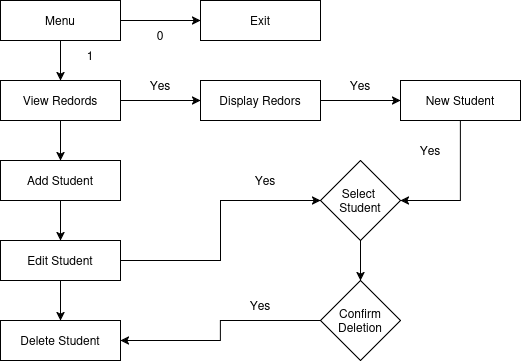

The diagram above was exported from draw.io. Its source (the exported page's mxGraphModel, read from the mxfile embedded in the PNG):
<mxGraphModel dx="869" dy="530" grid="1" gridSize="10" guides="1" tooltips="1" connect="1" arrows="1" fold="1" page="1" pageScale="1" pageWidth="850" pageHeight="1100" math="0" shadow="0">
  <root>
    <mxCell id="XYymr34rofc_vsuDKBmw-0" />
    <mxCell id="XYymr34rofc_vsuDKBmw-1" parent="XYymr34rofc_vsuDKBmw-0" />
    <mxCell id="2sU14Gwpdd_Sj2lSNyCn-2" edge="1" parent="XYymr34rofc_vsuDKBmw-1" source="2sU14Gwpdd_Sj2lSNyCn-0" style="edgeStyle=orthogonalEdgeStyle;rounded=0;orthogonalLoop=1;jettySize=auto;html=1;" target="wNdIutSqJl4IjfVQ0iMo-0">
      <mxGeometry relative="1" as="geometry">
        <mxPoint x="380" y="80" as="targetPoint" />
      </mxGeometry>
    </mxCell>
    <mxCell id="wNdIutSqJl4IjfVQ0iMo-9" edge="1" parent="XYymr34rofc_vsuDKBmw-1" source="2sU14Gwpdd_Sj2lSNyCn-0" style="edgeStyle=orthogonalEdgeStyle;rounded=0;orthogonalLoop=1;jettySize=auto;html=1;exitX=1;exitY=0.5;exitDx=0;exitDy=0;entryX=0;entryY=0.5;entryDx=0;entryDy=0;" target="wNdIutSqJl4IjfVQ0iMo-4">
      <mxGeometry relative="1" as="geometry" />
    </mxCell>
    <mxCell id="2sU14Gwpdd_Sj2lSNyCn-0" parent="XYymr34rofc_vsuDKBmw-1" style="rounded=0;whiteSpace=wrap;html=1;" value="Menu" vertex="1">
      <mxGeometry height="40" width="120" x="160" as="geometry" />
    </mxCell>
    <mxCell id="wNdIutSqJl4IjfVQ0iMo-10" edge="1" parent="XYymr34rofc_vsuDKBmw-1" source="wNdIutSqJl4IjfVQ0iMo-0" style="edgeStyle=orthogonalEdgeStyle;rounded=0;orthogonalLoop=1;jettySize=auto;html=1;exitX=1;exitY=0.5;exitDx=0;exitDy=0;entryX=0;entryY=0.5;entryDx=0;entryDy=0;" target="wNdIutSqJl4IjfVQ0iMo-5">
      <mxGeometry relative="1" as="geometry" />
    </mxCell>
    <mxCell id="wNdIutSqJl4IjfVQ0iMo-14" edge="1" parent="XYymr34rofc_vsuDKBmw-1" source="wNdIutSqJl4IjfVQ0iMo-0" style="edgeStyle=orthogonalEdgeStyle;rounded=0;orthogonalLoop=1;jettySize=auto;html=1;exitX=0.5;exitY=1;exitDx=0;exitDy=0;" target="wNdIutSqJl4IjfVQ0iMo-1">
      <mxGeometry relative="1" as="geometry" />
    </mxCell>
    <mxCell id="wNdIutSqJl4IjfVQ0iMo-0" parent="XYymr34rofc_vsuDKBmw-1" style="rounded=0;whiteSpace=wrap;html=1;" value="View Redords" vertex="1">
      <mxGeometry height="40" width="120" x="160" y="80" as="geometry" />
    </mxCell>
    <mxCell id="wNdIutSqJl4IjfVQ0iMo-15" edge="1" parent="XYymr34rofc_vsuDKBmw-1" source="wNdIutSqJl4IjfVQ0iMo-1" style="edgeStyle=orthogonalEdgeStyle;rounded=0;orthogonalLoop=1;jettySize=auto;html=1;exitX=0.5;exitY=1;exitDx=0;exitDy=0;entryX=0.5;entryY=0;entryDx=0;entryDy=0;" target="wNdIutSqJl4IjfVQ0iMo-2">
      <mxGeometry relative="1" as="geometry" />
    </mxCell>
    <mxCell id="wNdIutSqJl4IjfVQ0iMo-1" parent="XYymr34rofc_vsuDKBmw-1" style="rounded=0;whiteSpace=wrap;html=1;" value="Add Student" vertex="1">
      <mxGeometry height="40" width="120" x="160" y="160" as="geometry" />
    </mxCell>
    <mxCell id="wNdIutSqJl4IjfVQ0iMo-16" edge="1" parent="XYymr34rofc_vsuDKBmw-1" source="wNdIutSqJl4IjfVQ0iMo-2" style="edgeStyle=orthogonalEdgeStyle;rounded=0;orthogonalLoop=1;jettySize=auto;html=1;exitX=0.5;exitY=1;exitDx=0;exitDy=0;entryX=0.5;entryY=0;entryDx=0;entryDy=0;" target="wNdIutSqJl4IjfVQ0iMo-3">
      <mxGeometry relative="1" as="geometry" />
    </mxCell>
    <mxCell id="wNdIutSqJl4IjfVQ0iMo-17" edge="1" parent="XYymr34rofc_vsuDKBmw-1" source="wNdIutSqJl4IjfVQ0iMo-2" style="edgeStyle=orthogonalEdgeStyle;rounded=0;orthogonalLoop=1;jettySize=auto;html=1;exitX=1;exitY=0.5;exitDx=0;exitDy=0;entryX=0;entryY=0.5;entryDx=0;entryDy=0;" target="wNdIutSqJl4IjfVQ0iMo-7">
      <mxGeometry relative="1" as="geometry" />
    </mxCell>
    <mxCell id="wNdIutSqJl4IjfVQ0iMo-2" parent="XYymr34rofc_vsuDKBmw-1" style="rounded=0;whiteSpace=wrap;html=1;" value="Edit Student" vertex="1">
      <mxGeometry height="40" width="120" x="160" y="240" as="geometry" />
    </mxCell>
    <mxCell id="wNdIutSqJl4IjfVQ0iMo-3" parent="XYymr34rofc_vsuDKBmw-1" style="rounded=0;whiteSpace=wrap;html=1;" value="Delete Student" vertex="1">
      <mxGeometry height="40" width="120" x="160" y="320" as="geometry" />
    </mxCell>
    <mxCell id="wNdIutSqJl4IjfVQ0iMo-4" parent="XYymr34rofc_vsuDKBmw-1" style="rounded=0;whiteSpace=wrap;html=1;" value="Exit" vertex="1">
      <mxGeometry height="40" width="120" x="360" as="geometry" />
    </mxCell>
    <mxCell id="wNdIutSqJl4IjfVQ0iMo-11" edge="1" parent="XYymr34rofc_vsuDKBmw-1" source="wNdIutSqJl4IjfVQ0iMo-5" style="edgeStyle=orthogonalEdgeStyle;rounded=0;orthogonalLoop=1;jettySize=auto;html=1;exitX=1;exitY=0.5;exitDx=0;exitDy=0;" target="wNdIutSqJl4IjfVQ0iMo-6">
      <mxGeometry relative="1" as="geometry" />
    </mxCell>
    <mxCell id="wNdIutSqJl4IjfVQ0iMo-5" parent="XYymr34rofc_vsuDKBmw-1" style="rounded=0;whiteSpace=wrap;html=1;" value="Display Redors" vertex="1">
      <mxGeometry height="40" width="120" x="360" y="80" as="geometry" />
    </mxCell>
    <mxCell id="wNdIutSqJl4IjfVQ0iMo-12" edge="1" parent="XYymr34rofc_vsuDKBmw-1" source="wNdIutSqJl4IjfVQ0iMo-6" style="edgeStyle=orthogonalEdgeStyle;rounded=0;orthogonalLoop=1;jettySize=auto;html=1;entryX=1;entryY=0.5;entryDx=0;entryDy=0;" target="wNdIutSqJl4IjfVQ0iMo-7">
      <mxGeometry relative="1" as="geometry" />
    </mxCell>
    <mxCell id="wNdIutSqJl4IjfVQ0iMo-6" parent="XYymr34rofc_vsuDKBmw-1" style="rounded=0;whiteSpace=wrap;html=1;" value="New Student" vertex="1">
      <mxGeometry height="40" width="120" x="560" y="80" as="geometry" />
    </mxCell>
    <mxCell id="wNdIutSqJl4IjfVQ0iMo-18" edge="1" parent="XYymr34rofc_vsuDKBmw-1" source="wNdIutSqJl4IjfVQ0iMo-7" style="edgeStyle=orthogonalEdgeStyle;rounded=0;orthogonalLoop=1;jettySize=auto;html=1;exitX=0.5;exitY=1;exitDx=0;exitDy=0;entryX=0.5;entryY=0;entryDx=0;entryDy=0;" target="wNdIutSqJl4IjfVQ0iMo-8">
      <mxGeometry relative="1" as="geometry" />
    </mxCell>
    <mxCell id="wNdIutSqJl4IjfVQ0iMo-7" parent="XYymr34rofc_vsuDKBmw-1" style="rhombus;whiteSpace=wrap;html=1;" value="&lt;div&gt;Select&amp;nbsp;&lt;/div&gt;&lt;div&gt;Student&lt;/div&gt;" vertex="1">
      <mxGeometry height="80" width="80" x="480" y="160" as="geometry" />
    </mxCell>
    <mxCell id="wNdIutSqJl4IjfVQ0iMo-19" edge="1" parent="XYymr34rofc_vsuDKBmw-1" source="wNdIutSqJl4IjfVQ0iMo-8" style="edgeStyle=orthogonalEdgeStyle;rounded=0;orthogonalLoop=1;jettySize=auto;html=1;" target="wNdIutSqJl4IjfVQ0iMo-3">
      <mxGeometry relative="1" as="geometry" />
    </mxCell>
    <mxCell id="wNdIutSqJl4IjfVQ0iMo-8" parent="XYymr34rofc_vsuDKBmw-1" style="rhombus;whiteSpace=wrap;html=1;" value="&lt;div&gt;Confirm&lt;/div&gt;&lt;div&gt;Deletion&lt;/div&gt;" vertex="1">
      <mxGeometry height="80" width="80" x="480" y="280" as="geometry" />
    </mxCell>
    <mxCell id="wNdIutSqJl4IjfVQ0iMo-20" parent="XYymr34rofc_vsuDKBmw-1" style="text;html=1;whiteSpace=wrap;strokeColor=none;fillColor=none;align=center;verticalAlign=middle;rounded=0;" value="&lt;div&gt;Yes&lt;/div&gt;" vertex="1">
      <mxGeometry height="30" width="60" x="395" y="165" as="geometry" />
    </mxCell>
    <mxCell id="wNdIutSqJl4IjfVQ0iMo-21" parent="XYymr34rofc_vsuDKBmw-1" style="text;html=1;whiteSpace=wrap;strokeColor=none;fillColor=none;align=center;verticalAlign=middle;rounded=0;" value="&lt;div&gt;Yes&lt;/div&gt;" vertex="1">
      <mxGeometry height="30" width="60" x="390" y="290" as="geometry" />
    </mxCell>
    <mxCell id="wNdIutSqJl4IjfVQ0iMo-22" parent="XYymr34rofc_vsuDKBmw-1" style="text;html=1;whiteSpace=wrap;strokeColor=none;fillColor=none;align=center;verticalAlign=middle;rounded=0;" value="&lt;div&gt;Yes&lt;/div&gt;" vertex="1">
      <mxGeometry height="30" width="60" x="560" y="135" as="geometry" />
    </mxCell>
    <mxCell id="wNdIutSqJl4IjfVQ0iMo-23" parent="XYymr34rofc_vsuDKBmw-1" style="text;html=1;whiteSpace=wrap;strokeColor=none;fillColor=none;align=center;verticalAlign=middle;rounded=0;" value="0" vertex="1">
      <mxGeometry height="30" width="60" x="290" y="20" as="geometry" />
    </mxCell>
    <mxCell id="wNdIutSqJl4IjfVQ0iMo-24" parent="XYymr34rofc_vsuDKBmw-1" style="text;html=1;whiteSpace=wrap;strokeColor=none;fillColor=none;align=center;verticalAlign=middle;rounded=0;" value="&lt;div&gt;1&lt;/div&gt;" vertex="1">
      <mxGeometry height="30" width="60" x="220" y="40" as="geometry" />
    </mxCell>
    <mxCell id="wNdIutSqJl4IjfVQ0iMo-25" parent="XYymr34rofc_vsuDKBmw-1" style="text;html=1;whiteSpace=wrap;strokeColor=none;fillColor=none;align=center;verticalAlign=middle;rounded=0;" value="&lt;div&gt;Yes&lt;/div&gt;" vertex="1">
      <mxGeometry height="30" width="60" x="290" y="70" as="geometry" />
    </mxCell>
    <mxCell id="wNdIutSqJl4IjfVQ0iMo-26" parent="XYymr34rofc_vsuDKBmw-1" style="text;html=1;whiteSpace=wrap;strokeColor=none;fillColor=none;align=center;verticalAlign=middle;rounded=0;" value="&lt;div&gt;Yes&lt;/div&gt;" vertex="1">
      <mxGeometry height="30" width="60" x="490" y="70" as="geometry" />
    </mxCell>
  </root>
</mxGraphModel>